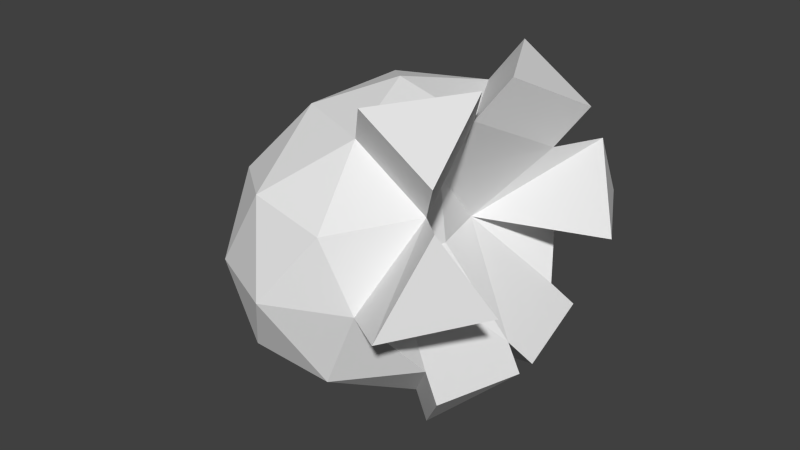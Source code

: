 # Source: toggle_selfdestruct.blend  (saved by Blender 2.72.0; exported with 4.5.12 LTS)
import bpy
from mathutils import Matrix  # noqa: F401  (used for matrix-valued properties, if any)

bpy.ops.wm.read_factory_settings(use_empty=True)
scene = bpy.context.scene
scene.name = 'Scene'

# ---- collections
col_collection_1 = bpy.data.collections.new('Collection 1'); scene.collection.children.link(col_collection_1)
col_collection_2 = bpy.data.collections.new('Collection 2'); scene.collection.children.link(col_collection_2)
col_collection_2.hide_render = True
col_collection_2.hide_viewport = True

# ---- materials (node trees are filled in below, after node groups)
mat_material = bpy.data.materials.new('Material')
mat_material.alpha_threshold = 0.0
mat_material.use_transparent_shadow = False
mat_material.roughness = 0.5
mat_material.line_color = (0.0, 0.0, 0.0, 1.0)

# ---- material node trees

# ---- world
world_world = bpy.data.worlds.new('World'); scene.world = world_world
world_world.color = (0.05088, 0.05088, 0.05088)
world_world.use_sun_shadow = False
world_world.sun_shadow_jitter_overblur = 0.0
world_world.cycles.sampling_method = 'MANUAL'
world_world.cycles.sample_map_resolution = 256

# ---- meshes
me_cube_003 = bpy.data.meshes.new('Cube.003')
me_cube_003.from_pydata([(-0.4674, -0.9147, 0.0), (0.1823, -0.5653, 0.9618), (-0.585, -0.5944, 0.5057), (0.2809, -0.9618, 0.5057), (-0.1977, -0.9618, -0.5057), (0.6682, -0.5944, -0.5057), (-0.186, -0.9147, 0.5944), (0.0, -1.131, 0.0), (0.6375, -0.5653, 0.5944), (-0.2466, -0.3494, 0.0), (0.2466, -0.3494, 0.0), (-0.5543, -0.5653, -0.5944), (0.2692, -0.9147, -0.5944), (-0.09906, -0.5653, -0.9618), (0.4099, -0.3494, -0.9618), (0.4674, -0.9147, 0.0), (-0.3267, -0.3494, 0.9618), (0.3299, 0.002063, 0.0), (-0.7819, -0.002841, 0.0), (0.4099, -0.003082, -0.9618), (0.323, -0.6988, 1.259), (0.6375, -0.1335, 1.259), (0.7782, -0.6988, 0.8917), (0.8362, -0.7538, 0.6557), (1.064, -0.5379, 0.06123), (0.7492, -1.103, 0.06123), (0.7923, -0.6564, -0.6588), (0.9023, -0.06202, -0.7475), (0.534, -0.4114, -1.115), (-0.4674, 0.9147, 0.0), (0.1823, 0.5653, 0.9618), (0.4968, 0.0, 0.9618), (0.0, 0.0, 1.131), (0.2808, 0.0, 0.5057), (-0.585, 0.5944, 0.5057), (0.2809, 0.9618, 0.5057), (-0.7329, 0.0, -0.5057), (-0.1977, 0.9618, -0.5057), (0.6682, 0.5944, -0.5057), (0.0, 0.0, -1.131), (-0.186, 0.9147, 0.5944), (-0.695, 0.0, 0.5944), (0.0, 1.131, 0.0), (0.6375, 0.5653, 0.5944), (-0.2466, 0.3494, 0.0), (-0.4136, 0.0, -0.9618), (0.2466, 0.3494, 0.0), (-0.5543, 0.5653, -0.5944), (0.7782, 0.0, -0.5944), (0.2692, 0.9147, -0.5944), (-0.09906, 0.5653, -0.9618), (0.4099, 0.3494, -0.9618), (0.4674, 0.9147, 0.0), (-0.3267, 0.3494, 0.9618), (0.3299, -0.002063, 0.0), (-0.3267, 0.0, 0.9618), (-0.7819, 0.002841, 0.0), (0.4099, 0.003082, -0.9618), (0.323, 0.6988, 1.259), (0.6375, 0.1335, 1.259), (0.7782, 0.6988, 0.8917), (0.8362, 0.7538, 0.6557), (1.064, 0.5379, 0.06123), (0.7492, 1.103, 0.06123), (0.7923, 0.6564, -0.6588), (0.9023, 0.06202, -0.7475), (0.534, 0.4114, -1.115)], [], [(36, 11, 9), (4, 12, 7), (5, 10, 15), (5, 48, 10), (39, 13, 45), (39, 14, 13), (14, 48, 27, 28), (4, 7, 0), (36, 9, 18), (3, 8, 1), (2, 6, 16), (9, 0, 2), (9, 11, 0), (11, 4, 0), (7, 15, 3), (7, 12, 15), (12, 5, 15), (15, 8, 3), (10, 8, 23, 24), (10, 33, 8), (10, 17, 33), (10, 48, 17), (45, 11, 36), (45, 13, 11), (13, 4, 11), (13, 12, 4), (13, 14, 12), (14, 5, 12), (48, 14, 19), (14, 39, 19), (0, 6, 2), (0, 7, 6), (7, 3, 6), (18, 9, 41), (9, 2, 41), (1, 31, 32), (8, 31, 21, 22), (8, 33, 31), (16, 1, 32), (16, 6, 1), (6, 3, 1), (55, 16, 32), (41, 16, 55), (41, 2, 16), (20, 22, 21), (1, 8, 22, 20), (31, 1, 20, 21), (25, 24, 23), (15, 10, 24, 25), (8, 15, 25, 23), (26, 28, 27), (5, 14, 28, 26), (48, 5, 26, 27), (36, 44, 47), (37, 42, 49), (38, 52, 46), (38, 46, 48), (39, 45, 50), (39, 50, 51), (51, 66, 65, 48), (37, 29, 42), (36, 56, 44), (35, 30, 43), (34, 53, 40), (44, 34, 29), (44, 29, 47), (47, 29, 37), (42, 35, 52), (42, 52, 49), (49, 52, 38), (52, 35, 43), (46, 62, 61, 43), (46, 43, 33), (46, 33, 54), (46, 54, 48), (45, 36, 47), (45, 47, 50), (50, 47, 37), (50, 37, 49), (50, 49, 51), (51, 49, 38), (48, 57, 51), (51, 57, 39), (29, 34, 40), (29, 40, 42), (42, 40, 35), (56, 41, 44), (44, 41, 34), (30, 32, 31), (43, 60, 59, 31), (43, 31, 33), (53, 32, 30), (53, 30, 40), (40, 30, 35), (55, 32, 53), (41, 55, 53), (41, 53, 34), (58, 59, 60), (30, 58, 60, 43), (31, 59, 58, 30), (63, 61, 62), (52, 63, 62, 46), (43, 61, 63, 52), (64, 65, 66), (38, 64, 66, 51), (48, 65, 64, 38), (19, 39, 57), (19, 57, 48), (56, 36, 18), (41, 56, 18), (17, 48, 54), (33, 17, 54)])
_uv = me_cube_003.uv_layers.new(name='UVMap')
_uv.uv.foreach_set('vector', [0.2371, 0.8678, 0.1545, 0.8678, 0.1979, 0.7794, 0.3432, 0.4815, 0.2819, 0.4647, 0.3568, 0.3998, 0.7238, 0.8771, 0.6599, 0.8027, 0.7238, 0.789, 0.6754, 0.1112, 0.756, 0.08209, 0.6937, 0.1861, 0.0882, 0.4586, 0.02212, 0.4963, 0.05978, 0.4097, 0.0882, 0.4586, 0.08991, 0.5373, 0.02212, 0.4963, 0.08991, 0.5373, 0.1755, 0.5498, 0.1729, 0.57, 0.08732, 0.5575, 0.3432, 0.4815, 0.3568, 0.3998, 0.4184, 0.444, 0.7529, 0.745, 0.6599, 0.6769, 0.7529, 0.6723, 0.55, 0.2405, 0.627, 0.2487, 0.5982, 0.3066, 0.6157, 0.5097, 0.5434, 0.5267, 0.5822, 0.4333, 0.8801, 0.04698, 0.8002, 0.08704, 0.8123, 0.02201, 0.8801, 0.04698, 0.8801, 0.1499, 0.8002, 0.08704, 0.3895, 0.5405, 0.3432, 0.4815, 0.4184, 0.444, 0.5046, 0.1697, 0.5651, 0.1646, 0.55, 0.2405, 0.5046, 0.1697, 0.5467, 0.07935, 0.5651, 0.1646, 0.5467, 0.07935, 0.6167, 0.08747, 0.5651, 0.1646, 0.5651, 0.1646, 0.627, 0.2487, 0.55, 0.2405, 0.1189, 0.7354, 0.03457, 0.6688, 0.02212, 0.631, 0.1189, 0.614, 0.1632, 0.6853, 0.1882, 0.622, 0.2318, 0.7081, 0.6937, 0.1861, 0.7442, 0.1761, 0.756, 0.2497, 0.6937, 0.1861, 0.756, 0.08209, 0.7442, 0.1761, 0.3588, 0.6105, 0.3895, 0.5405, 0.4345, 0.5787, 0.3588, 0.6105, 0.3052, 0.5533, 0.3895, 0.5405, 0.3052, 0.5533, 0.3432, 0.4815, 0.3895, 0.5405, 0.3052, 0.5533, 0.2819, 0.4647, 0.3432, 0.4815, 0.02212, 0.4963, 0.08991, 0.5373, 0.02817, 0.57, 0.627, 0.02201, 0.6167, 0.08747, 0.5467, 0.07935, 0.1755, 0.5498, 0.08991, 0.5373, 0.1293, 0.507, 0.08991, 0.5373, 0.0882, 0.4586, 0.1293, 0.507, 0.5948, 0.5905, 0.5434, 0.5267, 0.6157, 0.5097, 0.4184, 0.444, 0.3568, 0.3998, 0.4345, 0.3577, 0.52, 0.6032, 0.4787, 0.5297, 0.5434, 0.5267, 0.7529, 0.6723, 0.6599, 0.6769, 0.7343, 0.5912, 0.6599, 0.6769, 0.6823, 0.5887, 0.7343, 0.5912, 0.5017, 0.445, 0.4854, 0.3768, 0.5503, 0.3718, 0.8858, 0.86, 0.8059, 0.831, 0.7972, 0.7888, 0.8771, 0.8178, 0.2318, 0.7081, 0.1882, 0.622, 0.2318, 0.614, 0.5822, 0.4333, 0.5017, 0.445, 0.5503, 0.3718, 0.5822, 0.4333, 0.5434, 0.5267, 0.5017, 0.445, 0.5434, 0.5267, 0.4787, 0.5297, 0.5017, 0.445, 0.5989, 0.3955, 0.5822, 0.4333, 0.5503, 0.3718, 0.17, 0.2109, 0.1656, 0.2946, 0.1243, 0.2678, 0.17, 0.2109, 0.2377, 0.2496, 0.1656, 0.2946, 0.8858, 0.7538, 0.8771, 0.8178, 0.7972, 0.7888, 0.9216, 0.2788, 0.9216, 0.1939, 0.9725, 0.2058, 0.9725, 0.2907, 0.8367, 0.4593, 0.8367, 0.3657, 0.8882, 0.3577, 0.8882, 0.4514, 0.1103, 0.7794, 0.1103, 0.8743, 0.02212, 0.8305, 0.2839, 0.7231, 0.3394, 0.6545, 0.3738, 0.773, 0.2819, 0.773, 0.3289, 0.817, 0.3318, 0.9179, 0.2819, 0.9179, 0.29, 0.8207, 0.6712, 0.08826, 0.6712, 0.02201, 0.7518, 0.05918, 0.9324, 0.4482, 0.9324, 0.3633, 0.9616, 0.3577, 0.9616, 0.4426, 0.756, 0.08209, 0.6754, 0.1112, 0.6712, 0.08826, 0.7518, 0.05918, 0.234, 0.07732, 0.1313, 0.1281, 0.1599, 0.02943, 0.3222, 0.3005, 0.3345, 0.2396, 0.3897, 0.3137, 0.8178, 0.667, 0.7972, 0.5887, 0.8856, 0.5971, 0.8178, 0.667, 0.8856, 0.5971, 0.8856, 0.6884, 0.0882, 0.4586, 0.05978, 0.4097, 0.1508, 0.3973, 0.0882, 0.4586, 0.1508, 0.3973, 0.1695, 0.4761, 0.5866, 0.8203, 0.6148, 0.8136, 0.6148, 0.9052, 0.5866, 0.9119, 0.3222, 0.3005, 0.2819, 0.2263, 0.3345, 0.2396, 0.234, 0.07732, 0.2088, 0.1362, 0.1313, 0.1281, 0.3762, 0.1633, 0.3785, 0.08061, 0.4451, 0.1346, 0.09716, 0.1584, 0.08303, 0.241, 0.02713, 0.1583, 0.4787, 0.8789, 0.5424, 0.8136, 0.5424, 0.8987, 0.1313, 0.1281, 0.07951, 0.07708, 0.1599, 0.02943, 0.1599, 0.02943, 0.07951, 0.07708, 0.0838, 0.02201, 0.3345, 0.2396, 0.3762, 0.1633, 0.4101, 0.2325, 0.3345, 0.2396, 0.4101, 0.2325, 0.3897, 0.3137, 0.3897, 0.3137, 0.4101, 0.2325, 0.4604, 0.2889, 0.4101, 0.2325, 0.3762, 0.1633, 0.4451, 0.1346, 0.7123, 0.3645, 0.7925, 0.3806, 0.7925, 0.4704, 0.7556, 0.4568, 0.7123, 0.3645, 0.7556, 0.4568, 0.6599, 0.4311, 0.7123, 0.3645, 0.6599, 0.4311, 0.6731, 0.3577, 0.9603, 0.7087, 0.9298, 0.6936, 0.9603, 0.5887, 0.2377, 0.03353, 0.234, 0.07732, 0.1599, 0.02943, 0.05978, 0.4097, 0.1268, 0.3434, 0.1508, 0.3973, 0.1508, 0.3973, 0.1268, 0.3434, 0.2057, 0.3506, 0.1508, 0.3973, 0.2057, 0.3506, 0.2365, 0.4098, 0.1508, 0.3973, 0.2365, 0.4098, 0.1695, 0.4761, 0.1695, 0.4761, 0.2365, 0.4098, 0.2374, 0.4848, 0.1755, 0.5498, 0.13, 0.5065, 0.1695, 0.4761, 0.1695, 0.4761, 0.13, 0.5065, 0.0882, 0.4586, 0.07951, 0.07708, 0.09716, 0.1584, 0.02713, 0.1583, 0.07951, 0.07708, 0.02713, 0.1583, 0.02212, 0.07668, 0.3345, 0.2396, 0.3137, 0.1456, 0.3762, 0.1633, 0.2088, 0.1362, 0.17, 0.2109, 0.1313, 0.1281, 0.1313, 0.1281, 0.17, 0.2109, 0.09716, 0.1584, 0.9779, 0.8306, 0.9301, 0.8113, 0.9779, 0.7538, 0.7556, 0.4568, 0.7767, 0.5033, 0.687, 0.5447, 0.666, 0.4982, 0.7556, 0.4568, 0.666, 0.4982, 0.6599, 0.4311, 0.08303, 0.241, 0.09263, 0.2994, 0.0228, 0.242, 0.08303, 0.241, 0.0228, 0.242, 0.02713, 0.1583, 0.3137, 0.1456, 0.3785, 0.08061, 0.3762, 0.1633, 0.5989, 0.3955, 0.5503, 0.3718, 0.6157, 0.3577, 0.17, 0.2109, 0.1243, 0.2678, 0.08303, 0.241, 0.17, 0.2109, 0.08303, 0.241, 0.09716, 0.1584, 0.3873, 0.04655, 0.4604, 0.02201, 0.4539, 0.1006, 0.3785, 0.08061, 0.3873, 0.04655, 0.4539, 0.1006, 0.4451, 0.1346, 0.376, 0.817, 0.4247, 0.83, 0.4247, 0.9185, 0.376, 0.9055, 0.8002, 0.2796, 0.8542, 0.1939, 0.8774, 0.2796, 0.4972, 0.7221, 0.4787, 0.6752, 0.5692, 0.6473, 0.5692, 0.7696, 0.9663, 0.1262, 0.9271, 0.1262, 0.9243, 0.02493, 0.9692, 0.02201, 0.7972, 0.9639, 0.8641, 0.904, 0.8641, 0.978, 0.95, 0.9632, 0.9301, 0.9593, 0.9301, 0.8746, 0.95, 0.8785, 0.8856, 0.6884, 0.8669, 0.7098, 0.799, 0.6883, 0.8178, 0.667, 0.1293, 0.507, 0.0882, 0.4586, 0.13, 0.5065, 0.1293, 0.507, 0.13, 0.5065, 0.1755, 0.5498, 0.2088, 0.1362, 0.234, 0.07732, 0.2094, 0.1366, 0.17, 0.2109, 0.2088, 0.1362, 0.2094, 0.1366, 0.6137, 0.6473, 0.6137, 0.7565, 0.6135, 0.6473, 0.4186, 0.6545, 0.4186, 0.7186, 0.4181, 0.7185])
me_cube_003.use_remesh_preserve_volume = False
me_cube_003.use_remesh_preserve_attributes = False
me_cube_003.use_mirror_x = True
me_cube_003.update()
me_cube = bpy.data.meshes.new('Cube')
me_cube.from_pydata([(1.0, 1.0, -1.0), (1.0, -1.0, -1.0), (-1.0, -1.0, -1.0), (-1.0, 1.0, -1.0), (1.0, 1.0, 1.0), (1.0, -1.0, 1.0), (-1.0, -1.0, 1.0), (-1.0, 1.0, 1.0)], [], [(0, 1, 2, 3), (4, 7, 6, 5), (0, 4, 5, 1), (1, 5, 6, 2), (2, 6, 7, 3), (4, 0, 3, 7)])
me_cube.materials.append(mat_material)
me_cube.use_remesh_preserve_volume = False
me_cube.use_remesh_preserve_attributes = False
me_cube.use_mirror_vertex_groups = False
me_cube.update()

# ---- objects
ob_cube_001 = bpy.data.objects.new('Cube.001', me_cube_003)
ob_cube = bpy.data.objects.new('Cube', me_cube)

# ---- transforms, parenting, visibility, modifiers, constraints
ob_cube_001.location = (0.0, 0.0, 0.0)
ob_cube_001.scale = (0.8844, 0.8844, 0.7024)
ob_cube_001.lineart.crease_threshold = 0.0
ob_cube_001.use_mesh_mirror_x = True
ob_cube.location = (0.0, 0.0, 0.0)
ob_cube.lock_rotations_4d = False
ob_cube.empty_display_type = 'ARROWS'
ob_cube.lineart.crease_threshold = 0.0

# ---- collection membership
col_collection_1.objects.link(ob_cube_001)
col_collection_2.objects.link(ob_cube)

# ---- scene / render settings (as saved in the file)
scene.frame_start = 1; scene.frame_end = 250; scene.frame_set(1)
scene.render.engine = 'BLENDER_EEVEE_NEXT'
scene.render.resolution_percentage = 50
scene.render.dither_intensity = 0.0
scene.cycles.use_denoising = False
scene.cycles.samples = 10
scene.cycles.sampling_pattern = 'TABULATED_SOBOL'
scene.cycles.light_sampling_threshold = 0.0
scene.cycles.use_adaptive_sampling = False
scene.cycles.use_light_tree = False
scene.cycles.blur_glossy = 0.0
scene.cycles.pixel_filter_type = 'GAUSSIAN'
scene.cycles.sample_clamp_indirect = 0.0
scene.view_settings.view_transform = 'Standard'
bpy.context.view_layer.update()

# ---- added for rendering (the .blend has no active camera and no usable light): camera, sun
cam_auto = bpy.data.cameras.new('AutoCamera')
cam_auto.lens = 50.0
cam_auto.sensor_width = 36.0
cam_auto.clip_end = 1000.0
ob_auto_camera = bpy.data.objects.new('AutoCamera', cam_auto)
scene.collection.objects.link(ob_auto_camera)
ob_auto_camera.location = (3.20507, -3.84609, 2.56406)
ob_auto_camera.rotation_euler = (1.09748, -7.21219e-08, 0.694738)
scene.camera = ob_auto_camera
light_auto_sun = bpy.data.lights.new('AutoSun', 'SUN')
light_auto_sun.energy = 3.0
light_auto_sun.angle = 0.0523599
ob_auto_sun = bpy.data.objects.new('AutoSun', light_auto_sun)
scene.collection.objects.link(ob_auto_sun)
ob_auto_sun.rotation_euler = (0.872665, 0.174533, 0.523599)
bpy.context.view_layer.update()
